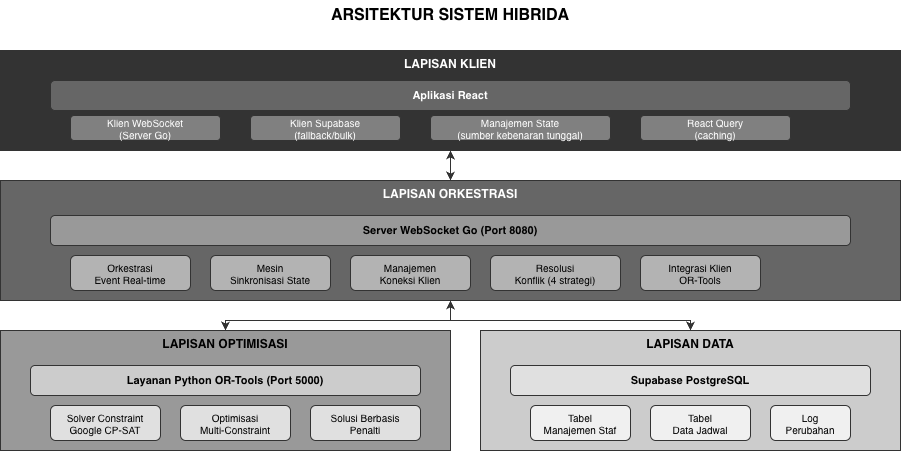

The diagram above was exported from draw.io. Its source (the exported page's mxGraphModel, read from the mxfile embedded in the PNG):
<mxGraphModel dx="1216" dy="814" grid="1" gridSize="10" guides="1" tooltips="1" connect="1" arrows="1" fold="1" page="1" pageScale="1" pageWidth="1000" pageHeight="800" math="0" shadow="0">
  <root>
    <mxCell id="0" />
    <mxCell id="1" parent="0" />
    <mxCell id="title" parent="1" style="text;html=1;strokeColor=none;fillColor=none;align=center;verticalAlign=middle;whiteSpace=wrap;rounded=0;fontSize=16;fontStyle=1;" value="ARSITEKTUR SISTEM HIBRIDA" vertex="1">
      <mxGeometry height="30" width="300" x="350" y="20" as="geometry" />
    </mxCell>
    <mxCell id="client-box" parent="1" style="rounded=0;whiteSpace=wrap;html=1;fillColor=#333333;strokeColor=#333333;fontColor=#ffffff;fontSize=12;fontStyle=1;verticalAlign=top;" value="LAPISAN KLIEN" vertex="1">
      <mxGeometry height="100" width="900" x="50" y="70" as="geometry" />
    </mxCell>
    <mxCell id="react" parent="1" style="rounded=1;whiteSpace=wrap;html=1;fillColor=#666666;strokeColor=#333333;fontColor=#ffffff;fontSize=11;fontStyle=1;" value="Aplikasi React" vertex="1">
      <mxGeometry height="30" width="800" x="100" y="100" as="geometry" />
    </mxCell>
    <mxCell id="ws-client" parent="1" style="rounded=1;whiteSpace=wrap;html=1;fillColor=#808080;strokeColor=#333333;fontColor=#ffffff;fontSize=10;" value="Klien WebSocket&#10;(Server Go)" vertex="1">
      <mxGeometry height="25" width="150" x="120" y="135" as="geometry" />
    </mxCell>
    <mxCell id="supa-client" parent="1" style="rounded=1;whiteSpace=wrap;html=1;fillColor=#808080;strokeColor=#333333;fontColor=#ffffff;fontSize=10;" value="Klien Supabase&#10;(fallback/bulk)" vertex="1">
      <mxGeometry height="25" width="150" x="300" y="135" as="geometry" />
    </mxCell>
    <mxCell id="state-mgmt" parent="1" style="rounded=1;whiteSpace=wrap;html=1;fillColor=#808080;strokeColor=#333333;fontColor=#ffffff;fontSize=10;" value="Manajemen State&#10;(sumber kebenaran tunggal)" vertex="1">
      <mxGeometry height="25" width="180" x="480" y="135" as="geometry" />
    </mxCell>
    <mxCell id="react-query" parent="1" style="rounded=1;whiteSpace=wrap;html=1;fillColor=#808080;strokeColor=#333333;fontColor=#ffffff;fontSize=10;" value="React Query&#10;(caching)" vertex="1">
      <mxGeometry height="25" width="150" x="690" y="135" as="geometry" />
    </mxCell>
    <mxCell id="orch-box" parent="1" style="rounded=0;whiteSpace=wrap;html=1;fillColor=#666666;strokeColor=#333333;fontColor=#ffffff;fontSize=12;fontStyle=1;verticalAlign=top;" value="LAPISAN ORKESTRASI" vertex="1">
      <mxGeometry height="120" width="900" x="50" y="200" as="geometry" />
    </mxCell>
    <mxCell id="go-server" parent="1" style="rounded=1;whiteSpace=wrap;html=1;fillColor=#999999;strokeColor=#333333;fontColor=#000000;fontSize=11;fontStyle=1;" value="Server WebSocket Go (Port 8080)" vertex="1">
      <mxGeometry height="30" width="800" x="100" y="235" as="geometry" />
    </mxCell>
    <mxCell id="event-orch" parent="1" style="rounded=1;whiteSpace=wrap;html=1;fillColor=#b3b3b3;strokeColor=#333333;fontSize=10;" value="Orkestrasi&#10;Event Real-time" vertex="1">
      <mxGeometry height="35" width="120" x="120" y="275" as="geometry" />
    </mxCell>
    <mxCell id="state-sync" parent="1" style="rounded=1;whiteSpace=wrap;html=1;fillColor=#b3b3b3;strokeColor=#333333;fontSize=10;" value="Mesin&#10;Sinkronisasi State" vertex="1">
      <mxGeometry height="35" width="120" x="260" y="275" as="geometry" />
    </mxCell>
    <mxCell id="conn-mgmt" parent="1" style="rounded=1;whiteSpace=wrap;html=1;fillColor=#b3b3b3;strokeColor=#333333;fontSize=10;" value="Manajemen&#10;Koneksi Klien" vertex="1">
      <mxGeometry height="35" width="120" x="400" y="275" as="geometry" />
    </mxCell>
    <mxCell id="conflict" parent="1" style="rounded=1;whiteSpace=wrap;html=1;fillColor=#b3b3b3;strokeColor=#333333;fontSize=10;" value="Resolusi&#10;Konflik (4 strategi)" vertex="1">
      <mxGeometry height="35" width="130" x="540" y="275" as="geometry" />
    </mxCell>
    <mxCell id="ortools-client" parent="1" style="rounded=1;whiteSpace=wrap;html=1;fillColor=#b3b3b3;strokeColor=#333333;fontSize=10;" value="Integrasi Klien&#10;OR-Tools" vertex="1">
      <mxGeometry height="35" width="120" x="690" y="275" as="geometry" />
    </mxCell>
    <mxCell id="opt-box" parent="1" style="rounded=0;whiteSpace=wrap;html=1;fillColor=#999999;strokeColor=#333333;fontColor=#000000;fontSize=12;fontStyle=1;verticalAlign=top;" value="LAPISAN OPTIMISASI" vertex="1">
      <mxGeometry height="120" width="450" x="50" y="350" as="geometry" />
    </mxCell>
    <mxCell id="ortools" parent="1" style="rounded=1;whiteSpace=wrap;html=1;fillColor=#cccccc;strokeColor=#333333;fontSize=11;fontStyle=1;" value="Layanan Python OR-Tools (Port 5000)" vertex="1">
      <mxGeometry height="30" width="390" x="80" y="385" as="geometry" />
    </mxCell>
    <mxCell id="cpsat" parent="1" style="rounded=1;whiteSpace=wrap;html=1;fillColor=#e0e0e0;strokeColor=#333333;fontSize=10;" value="Solver Constraint&#10;Google CP-SAT" vertex="1">
      <mxGeometry height="35" width="110" x="100" y="425" as="geometry" />
    </mxCell>
    <mxCell id="multi-const" parent="1" style="rounded=1;whiteSpace=wrap;html=1;fillColor=#e0e0e0;strokeColor=#333333;fontSize=10;" value="Optimisasi&#10;Multi-Constraint" vertex="1">
      <mxGeometry height="35" width="110" x="230" y="425" as="geometry" />
    </mxCell>
    <mxCell id="penalty" parent="1" style="rounded=1;whiteSpace=wrap;html=1;fillColor=#e0e0e0;strokeColor=#333333;fontSize=10;" value="Solusi Berbasis&#10;Penalti" vertex="1">
      <mxGeometry height="35" width="110" x="360" y="425" as="geometry" />
    </mxCell>
    <mxCell id="data-box" parent="1" style="rounded=0;whiteSpace=wrap;html=1;fillColor=#cccccc;strokeColor=#333333;fontColor=#000000;fontSize=12;fontStyle=1;verticalAlign=top;" value="LAPISAN DATA" vertex="1">
      <mxGeometry height="120" width="420" x="530" y="350" as="geometry" />
    </mxCell>
    <mxCell id="supabase" parent="1" style="rounded=1;whiteSpace=wrap;html=1;fillColor=#e0e0e0;strokeColor=#333333;fontSize=11;fontStyle=1;" value="Supabase PostgreSQL" vertex="1">
      <mxGeometry height="30" width="360" x="560" y="385" as="geometry" />
    </mxCell>
    <mxCell id="staff-table" parent="1" style="rounded=1;whiteSpace=wrap;html=1;fillColor=#f0f0f0;strokeColor=#333333;fontSize=10;" value="Tabel&#10;Manajemen Staf" vertex="1">
      <mxGeometry height="35" width="100" x="580" y="425" as="geometry" />
    </mxCell>
    <mxCell id="schedule-table" parent="1" style="rounded=1;whiteSpace=wrap;html=1;fillColor=#f0f0f0;strokeColor=#333333;fontSize=10;" value="Tabel&#10;Data Jadwal" vertex="1">
      <mxGeometry height="35" width="100" x="700" y="425" as="geometry" />
    </mxCell>
    <mxCell id="changelog" parent="1" style="rounded=1;whiteSpace=wrap;html=1;fillColor=#f0f0f0;strokeColor=#333333;fontSize=10;" value="Log&#10;Perubahan" vertex="1">
      <mxGeometry height="35" width="80" x="820" y="425" as="geometry" />
    </mxCell>
    <mxCell id="a1" edge="1" parent="1" source="client-box" style="edgeStyle=orthogonalEdgeStyle;rounded=0;orthogonalLoop=1;jettySize=auto;html=1;strokeColor=#333333;endArrow=classic;startArrow=classic;" target="orch-box">
      <mxGeometry relative="1" as="geometry" />
    </mxCell>
    <mxCell id="a2" edge="1" parent="1" source="orch-box" style="edgeStyle=orthogonalEdgeStyle;rounded=0;orthogonalLoop=1;jettySize=auto;html=1;strokeColor=#333333;endArrow=classic;startArrow=classic;" target="opt-box">
      <mxGeometry relative="1" as="geometry" />
    </mxCell>
    <mxCell id="a3" edge="1" parent="1" source="orch-box" style="edgeStyle=orthogonalEdgeStyle;rounded=0;orthogonalLoop=1;jettySize=auto;html=1;strokeColor=#333333;endArrow=classic;startArrow=classic;" target="data-box">
      <mxGeometry relative="1" as="geometry" />
    </mxCell>
  </root>
</mxGraphModel>